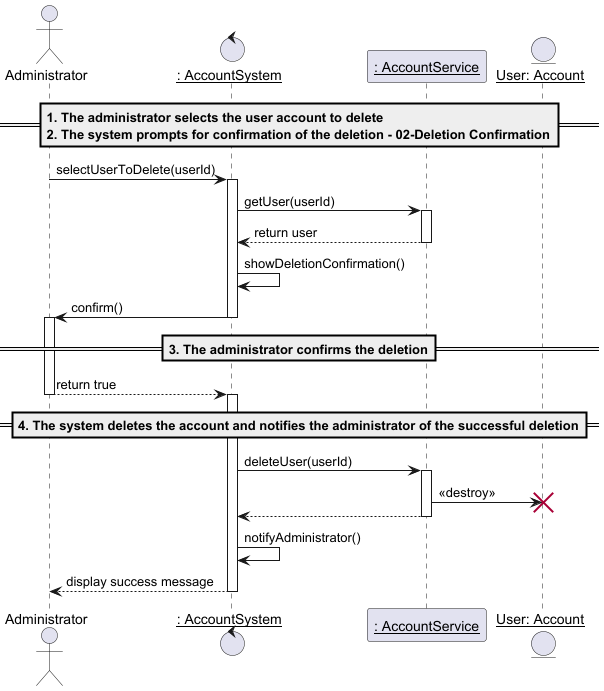

The diagram above was rendered by PlantUML. Its source (embedded in the PNG):
@startuml delete_user_account

actor "Administrator" as a

control "__: AccountSystem__" as c
participant "__: AccountService__" as s
entity "__User: Account__" as u

==1. The administrator selects the user account to delete\n2. The system prompts for confirmation of the deletion - 02-Deletion Confirmation==

a->c: selectUserToDelete(userId)
activate c

c->s: getUser(userId)
activate s
s-->c: return user
deactivate s




c->c: showDeletionConfirmation()

c -> a: confirm()
deactivate c
activate a

==3. The administrator confirms the deletion==

a --> c: return true
deactivate a
activate c

==4. The system deletes the account and notifies the administrator of the successful deletion==

c->s: deleteUser(userId)
activate s

s->u: <<destroy>>
destroy u
deactivate u

s-->c
deactivate s

c->c: notifyAdministrator()

c-->a: display success message
deactivate c

@enduml